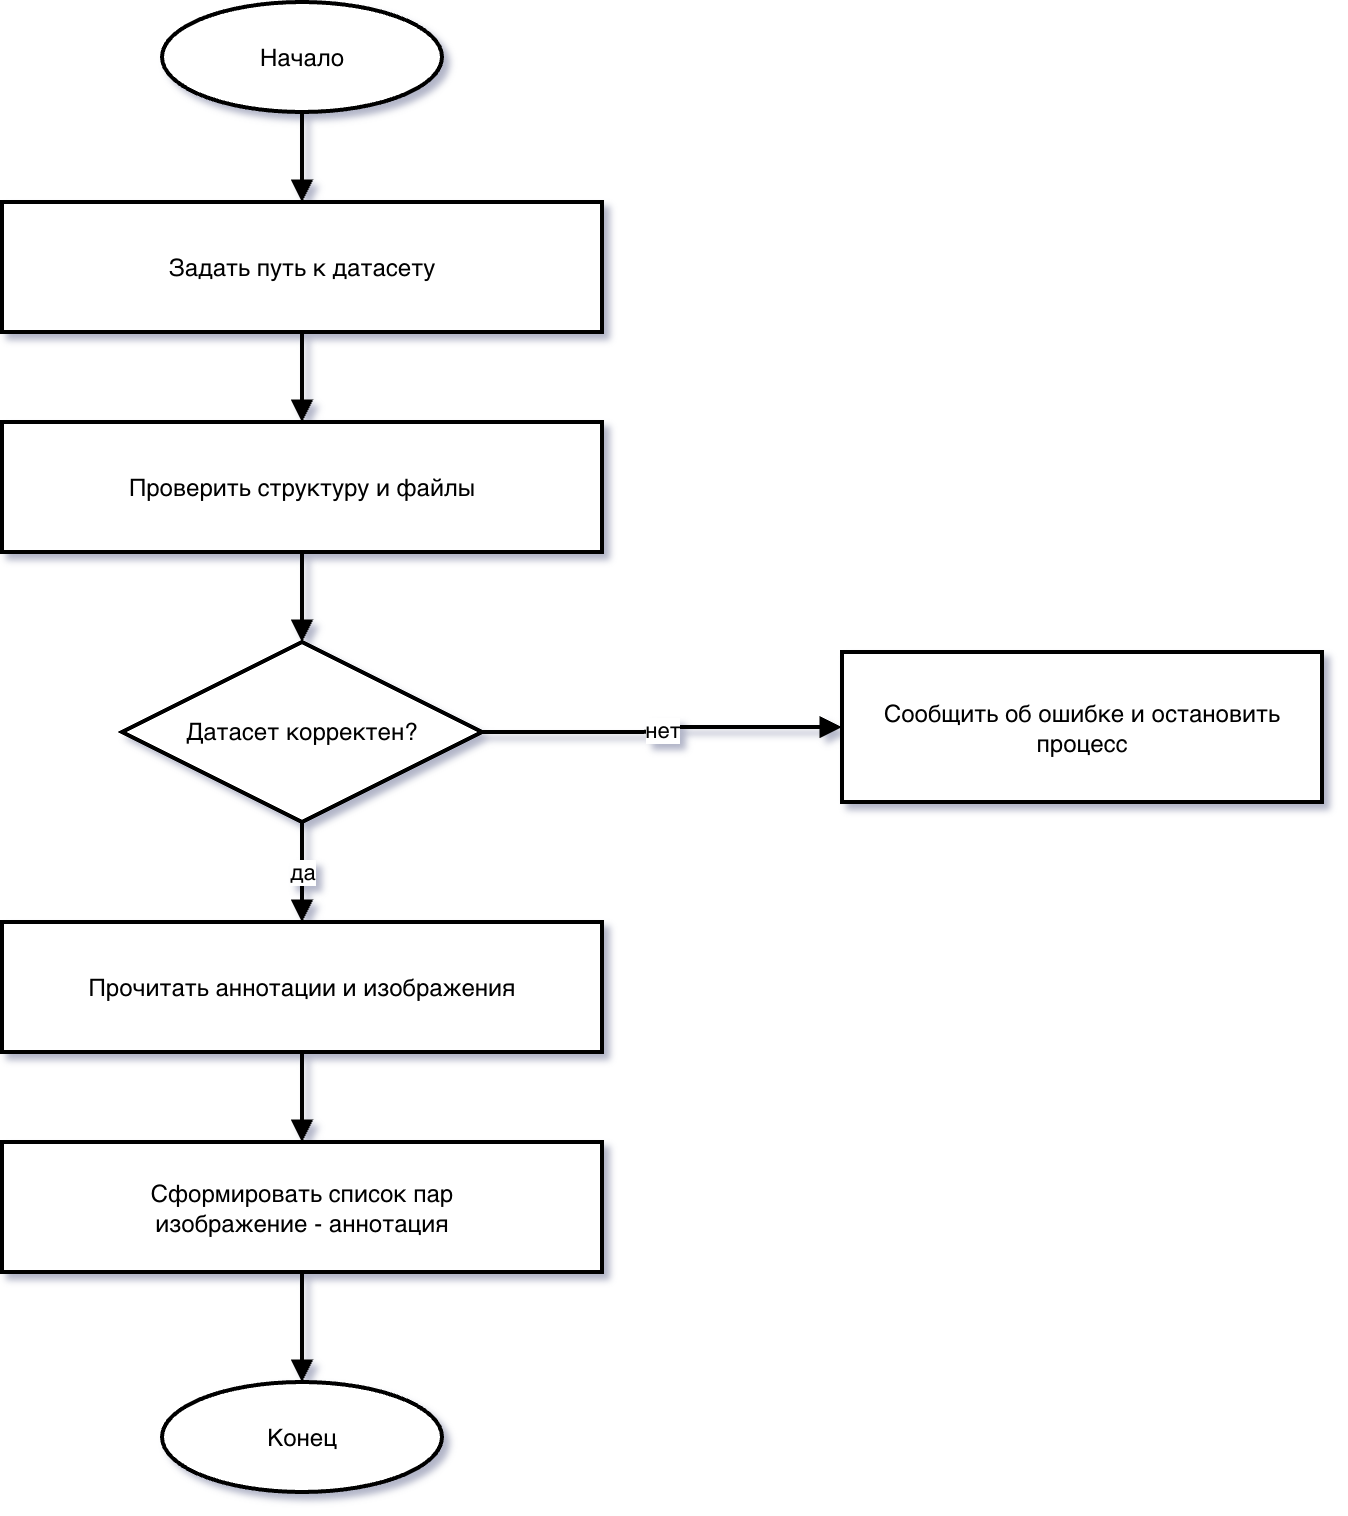

The diagram above was exported from draw.io. Its source (the exported page's mxGraphModel, read from the mxfile embedded in the PNG):
<mxGraphModel dx="1059" dy="822" grid="1" gridSize="10" guides="1" tooltips="1" connect="1" arrows="1" fold="1" page="1" pageScale="1" pageWidth="2000" pageHeight="1200" math="0" shadow="0">
  <root>
    <mxCell id="0" />
    <mxCell id="1" parent="0" />
    <mxCell id="sd1" parent="1" style="ellipse;whiteSpace=wrap;html=1;fillColor=#ffffff;strokeColor=#000000;strokeWidth=2;" value="Начало" vertex="1">
      <mxGeometry height="55" width="140" x="840" y="70" as="geometry" />
    </mxCell>
    <mxCell id="sd2" parent="1" style="rounded=0;whiteSpace=wrap;html=1;fillColor=#ffffff;strokeColor=#000000;strokeWidth=2;" value="Задать путь к датасету" vertex="1">
      <mxGeometry height="65" width="300" x="760" y="170" as="geometry" />
    </mxCell>
    <mxCell id="sd3" parent="1" style="rounded=0;whiteSpace=wrap;html=1;fillColor=#ffffff;strokeColor=#000000;strokeWidth=2;" value="Проверить структуру и файлы" vertex="1">
      <mxGeometry height="65" width="300" x="760" y="280" as="geometry" />
    </mxCell>
    <mxCell id="sd4" parent="1" style="rhombus;whiteSpace=wrap;html=1;fillColor=#ffffff;strokeColor=#000000;strokeWidth=2;" value="Датасет корректен?" vertex="1">
      <mxGeometry height="90" width="180" x="820" y="390" as="geometry" />
    </mxCell>
    <mxCell id="sd5" parent="1" style="rounded=0;whiteSpace=wrap;html=1;fillColor=#ffffff;strokeColor=#000000;strokeWidth=2;" value="Сообщить об ошибке и остановить процесс" vertex="1">
      <mxGeometry height="75" width="240" x="1180" y="395" as="geometry" />
    </mxCell>
    <mxCell id="sd6" parent="1" style="rounded=0;whiteSpace=wrap;html=1;fillColor=#ffffff;strokeColor=#000000;strokeWidth=2;" value="Прочитать аннотации&amp;nbsp;&lt;span style=&quot;background-color: transparent; color: light-dark(rgb(0, 0, 0), rgb(255, 255, 255));&quot;&gt;и изображения&lt;/span&gt;" vertex="1">
      <mxGeometry height="65" width="300" x="760" y="530" as="geometry" />
    </mxCell>
    <mxCell id="sd7" parent="1" style="rounded=0;whiteSpace=wrap;html=1;fillColor=#ffffff;strokeColor=#000000;strokeWidth=2;" value="Сформировать список пар&lt;div&gt;изображение - аннотация&lt;/div&gt;" vertex="1">
      <mxGeometry height="65" width="300" x="760" y="640" as="geometry" />
    </mxCell>
    <mxCell id="sd8" parent="1" style="ellipse;whiteSpace=wrap;html=1;fillColor=#ffffff;strokeColor=#000000;strokeWidth=2;" value="Конец" vertex="1">
      <mxGeometry height="55" width="140" x="840" y="760" as="geometry" />
    </mxCell>
    <mxCell id="sde1" edge="1" parent="1" source="sd1" style="edgeStyle=orthogonalEdgeStyle;html=1;endArrow=block;strokeColor=#000000;strokeWidth=2;labelBackgroundColor=#ffffff;" target="sd2" value="">
      <mxGeometry relative="1" as="geometry" />
    </mxCell>
    <mxCell id="sde2" edge="1" parent="1" source="sd2" style="edgeStyle=orthogonalEdgeStyle;html=1;endArrow=block;strokeColor=#000000;strokeWidth=2;labelBackgroundColor=#ffffff;" target="sd3" value="">
      <mxGeometry relative="1" as="geometry" />
    </mxCell>
    <mxCell id="sde3" edge="1" parent="1" source="sd3" style="edgeStyle=orthogonalEdgeStyle;html=1;endArrow=block;strokeColor=#000000;strokeWidth=2;labelBackgroundColor=#ffffff;" target="sd4" value="">
      <mxGeometry relative="1" as="geometry" />
    </mxCell>
    <mxCell id="sde4" edge="1" parent="1" source="sd4" style="edgeStyle=orthogonalEdgeStyle;html=1;endArrow=block;strokeColor=#000000;strokeWidth=2;labelBackgroundColor=#ffffff;" target="sd5" value="нет">
      <mxGeometry relative="1" as="geometry" />
    </mxCell>
    <mxCell id="sde5" edge="1" parent="1" source="sd4" style="edgeStyle=orthogonalEdgeStyle;html=1;endArrow=block;strokeColor=#000000;strokeWidth=2;labelBackgroundColor=#ffffff;" target="sd6" value="да">
      <mxGeometry relative="1" as="geometry" />
    </mxCell>
    <mxCell id="sde6" edge="1" parent="1" source="sd6" style="edgeStyle=orthogonalEdgeStyle;html=1;endArrow=block;strokeColor=#000000;strokeWidth=2;labelBackgroundColor=#ffffff;" target="sd7" value="">
      <mxGeometry relative="1" x="-0.0175" as="geometry">
        <mxPoint as="offset" />
      </mxGeometry>
    </mxCell>
    <mxCell id="sde7" edge="1" parent="1" source="sd7" style="edgeStyle=orthogonalEdgeStyle;html=1;endArrow=block;strokeColor=#000000;strokeWidth=2;labelBackgroundColor=#ffffff;" target="sd8" value="">
      <mxGeometry relative="1" as="geometry" />
    </mxCell>
  </root>
</mxGraphModel>